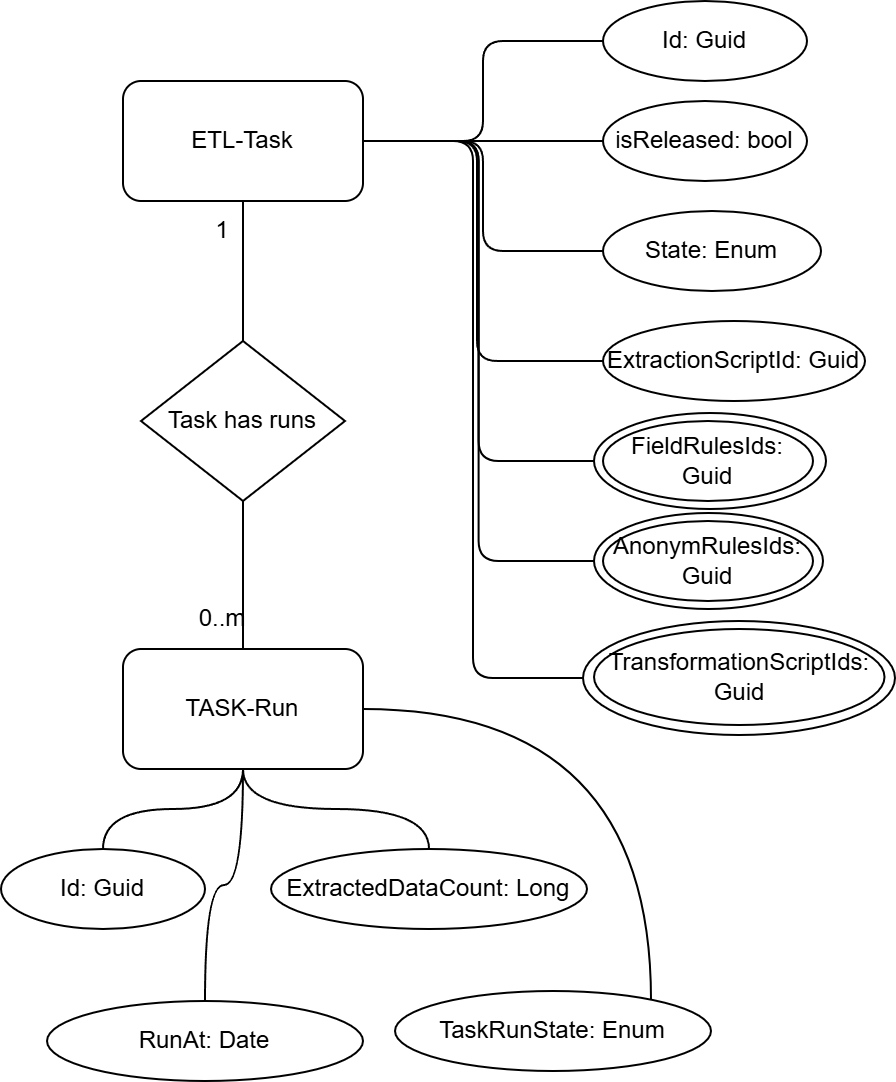

The diagram above was exported from draw.io. Its source (the exported page's mxGraphModel, read from the mxfile embedded in the PNG):
<mxGraphModel dx="3088" dy="1941" grid="1" gridSize="10" guides="1" tooltips="1" connect="1" arrows="1" fold="1" page="1" pageScale="1" pageWidth="827" pageHeight="1169" math="0" shadow="0">
  <root>
    <mxCell id="0" />
    <mxCell id="1" parent="0" />
    <mxCell id="7y2bLW8-Ti0gI4T3y8jR-1" value="" style="ellipse;whiteSpace=wrap;html=1;fillColor=none;" vertex="1" parent="1">
      <mxGeometry x="-539" y="-290" width="156" height="57" as="geometry" />
    </mxCell>
    <mxCell id="7y2bLW8-Ti0gI4T3y8jR-2" value="" style="ellipse;whiteSpace=wrap;html=1;fillColor=none;" vertex="1" parent="1">
      <mxGeometry x="-533.5" y="-344" width="114.5" height="48" as="geometry" />
    </mxCell>
    <mxCell id="7y2bLW8-Ti0gI4T3y8jR-3" value="" style="ellipse;whiteSpace=wrap;html=1;fillColor=none;" vertex="1" parent="1">
      <mxGeometry x="-533.5" y="-394" width="116" height="48" as="geometry" />
    </mxCell>
    <mxCell id="7y2bLW8-Ti0gI4T3y8jR-5" style="edgeStyle=orthogonalEdgeStyle;rounded=1;orthogonalLoop=1;jettySize=auto;html=1;exitX=1;exitY=0.5;exitDx=0;exitDy=0;entryX=0;entryY=0.5;entryDx=0;entryDy=0;endArrow=none;endFill=0;curved=0;" edge="1" parent="1" source="7y2bLW8-Ti0gI4T3y8jR-12" target="7y2bLW8-Ti0gI4T3y8jR-13">
      <mxGeometry relative="1" as="geometry" />
    </mxCell>
    <mxCell id="7y2bLW8-Ti0gI4T3y8jR-6" style="edgeStyle=orthogonalEdgeStyle;rounded=1;orthogonalLoop=1;jettySize=auto;html=1;exitX=1;exitY=0.5;exitDx=0;exitDy=0;entryX=0;entryY=0.5;entryDx=0;entryDy=0;endArrow=none;endFill=0;curved=0;" edge="1" parent="1" source="7y2bLW8-Ti0gI4T3y8jR-12" target="7y2bLW8-Ti0gI4T3y8jR-14">
      <mxGeometry relative="1" as="geometry" />
    </mxCell>
    <mxCell id="7y2bLW8-Ti0gI4T3y8jR-7" style="edgeStyle=orthogonalEdgeStyle;rounded=1;orthogonalLoop=1;jettySize=auto;html=1;exitX=1;exitY=0.5;exitDx=0;exitDy=0;entryX=0;entryY=0.5;entryDx=0;entryDy=0;endArrow=none;endFill=0;curved=0;" edge="1" parent="1" source="7y2bLW8-Ti0gI4T3y8jR-12" target="7y2bLW8-Ti0gI4T3y8jR-15">
      <mxGeometry relative="1" as="geometry" />
    </mxCell>
    <mxCell id="7y2bLW8-Ti0gI4T3y8jR-8" style="edgeStyle=orthogonalEdgeStyle;rounded=1;orthogonalLoop=1;jettySize=auto;html=1;exitX=1;exitY=0.5;exitDx=0;exitDy=0;entryX=0;entryY=0.5;entryDx=0;entryDy=0;endArrow=none;endFill=0;curved=0;" edge="1" parent="1" source="7y2bLW8-Ti0gI4T3y8jR-12" target="7y2bLW8-Ti0gI4T3y8jR-3">
      <mxGeometry relative="1" as="geometry" />
    </mxCell>
    <mxCell id="7y2bLW8-Ti0gI4T3y8jR-9" style="edgeStyle=orthogonalEdgeStyle;rounded=1;orthogonalLoop=1;jettySize=auto;html=1;exitX=1;exitY=0.5;exitDx=0;exitDy=0;entryX=0;entryY=0.5;entryDx=0;entryDy=0;endArrow=none;endFill=0;curved=0;" edge="1" parent="1" source="7y2bLW8-Ti0gI4T3y8jR-12" target="7y2bLW8-Ti0gI4T3y8jR-16">
      <mxGeometry relative="1" as="geometry">
        <Array as="points">
          <mxPoint x="-592" y="-530" />
          <mxPoint x="-592" y="-420" />
        </Array>
      </mxGeometry>
    </mxCell>
    <mxCell id="7y2bLW8-Ti0gI4T3y8jR-10" style="edgeStyle=orthogonalEdgeStyle;rounded=1;orthogonalLoop=1;jettySize=auto;html=1;exitX=1;exitY=0.5;exitDx=0;exitDy=0;entryX=0;entryY=0.5;entryDx=0;entryDy=0;endArrow=none;endFill=0;curved=0;" edge="1" parent="1" source="7y2bLW8-Ti0gI4T3y8jR-12" target="7y2bLW8-Ti0gI4T3y8jR-2">
      <mxGeometry relative="1" as="geometry" />
    </mxCell>
    <mxCell id="7y2bLW8-Ti0gI4T3y8jR-11" style="edgeStyle=orthogonalEdgeStyle;rounded=0;orthogonalLoop=1;jettySize=auto;html=1;exitX=0.5;exitY=1;exitDx=0;exitDy=0;entryX=0.5;entryY=0;entryDx=0;entryDy=0;endArrow=none;endFill=0;" edge="1" parent="1" source="7y2bLW8-Ti0gI4T3y8jR-12" target="7y2bLW8-Ti0gI4T3y8jR-27">
      <mxGeometry relative="1" as="geometry" />
    </mxCell>
    <mxCell id="7y2bLW8-Ti0gI4T3y8jR-12" value="ETL-Task" style="rounded=1;whiteSpace=wrap;html=1;" vertex="1" parent="1">
      <mxGeometry x="-769" y="-560" width="120" height="60" as="geometry" />
    </mxCell>
    <mxCell id="7y2bLW8-Ti0gI4T3y8jR-13" value="Id: Guid" style="ellipse;whiteSpace=wrap;html=1;shadow=0;" vertex="1" parent="1">
      <mxGeometry x="-529" y="-600" width="102" height="40" as="geometry" />
    </mxCell>
    <mxCell id="7y2bLW8-Ti0gI4T3y8jR-14" value="isReleased: bool" style="ellipse;whiteSpace=wrap;html=1;" vertex="1" parent="1">
      <mxGeometry x="-529" y="-550" width="102" height="40" as="geometry" />
    </mxCell>
    <mxCell id="7y2bLW8-Ti0gI4T3y8jR-15" value="State: Enum" style="ellipse;whiteSpace=wrap;html=1;" vertex="1" parent="1">
      <mxGeometry x="-529" y="-495" width="109" height="40" as="geometry" />
    </mxCell>
    <mxCell id="7y2bLW8-Ti0gI4T3y8jR-16" value="ExtractionScriptId: Guid" style="ellipse;whiteSpace=wrap;html=1;" vertex="1" parent="1">
      <mxGeometry x="-529" y="-440" width="131" height="40" as="geometry" />
    </mxCell>
    <mxCell id="7y2bLW8-Ti0gI4T3y8jR-17" value="FieldRulesIds: Guid" style="ellipse;whiteSpace=wrap;html=1;" vertex="1" parent="1">
      <mxGeometry x="-529" y="-390" width="105" height="40" as="geometry" />
    </mxCell>
    <mxCell id="7y2bLW8-Ti0gI4T3y8jR-18" value="AnonymRulesIds: Guid" style="ellipse;whiteSpace=wrap;html=1;" vertex="1" parent="1">
      <mxGeometry x="-529" y="-340" width="105" height="40" as="geometry" />
    </mxCell>
    <mxCell id="7y2bLW8-Ti0gI4T3y8jR-19" value="TransformationScriptIds: Guid" style="ellipse;whiteSpace=wrap;html=1;fillColor=none;" vertex="1" parent="1">
      <mxGeometry x="-533.5" y="-286" width="145.25" height="48" as="geometry" />
    </mxCell>
    <mxCell id="7y2bLW8-Ti0gI4T3y8jR-20" style="edgeStyle=orthogonalEdgeStyle;rounded=1;orthogonalLoop=1;jettySize=auto;html=1;exitX=1;exitY=0.5;exitDx=0;exitDy=0;entryX=0;entryY=0.5;entryDx=0;entryDy=0;endArrow=none;endFill=0;curved=0;" edge="1" parent="1" source="7y2bLW8-Ti0gI4T3y8jR-12" target="7y2bLW8-Ti0gI4T3y8jR-1">
      <mxGeometry relative="1" as="geometry">
        <mxPoint x="-639" y="-520" as="sourcePoint" />
        <mxPoint x="-523" y="-310" as="targetPoint" />
      </mxGeometry>
    </mxCell>
    <mxCell id="7y2bLW8-Ti0gI4T3y8jR-21" style="edgeStyle=orthogonalEdgeStyle;rounded=0;orthogonalLoop=1;jettySize=auto;html=1;curved=1;endArrow=none;endFill=0;" edge="1" parent="1" source="7y2bLW8-Ti0gI4T3y8jR-25" target="7y2bLW8-Ti0gI4T3y8jR-30">
      <mxGeometry relative="1" as="geometry" />
    </mxCell>
    <mxCell id="7y2bLW8-Ti0gI4T3y8jR-22" style="edgeStyle=orthogonalEdgeStyle;rounded=0;orthogonalLoop=1;jettySize=auto;html=1;curved=1;endArrow=none;endFill=0;" edge="1" parent="1" source="7y2bLW8-Ti0gI4T3y8jR-25" target="7y2bLW8-Ti0gI4T3y8jR-31">
      <mxGeometry relative="1" as="geometry" />
    </mxCell>
    <mxCell id="7y2bLW8-Ti0gI4T3y8jR-23" style="edgeStyle=orthogonalEdgeStyle;rounded=0;orthogonalLoop=1;jettySize=auto;html=1;elbow=vertical;curved=1;endArrow=none;endFill=0;" edge="1" parent="1" source="7y2bLW8-Ti0gI4T3y8jR-25" target="7y2bLW8-Ti0gI4T3y8jR-32">
      <mxGeometry relative="1" as="geometry" />
    </mxCell>
    <mxCell id="7y2bLW8-Ti0gI4T3y8jR-24" style="edgeStyle=orthogonalEdgeStyle;rounded=0;orthogonalLoop=1;jettySize=auto;html=1;curved=1;endArrow=none;endFill=0;" edge="1" parent="1" source="7y2bLW8-Ti0gI4T3y8jR-25" target="7y2bLW8-Ti0gI4T3y8jR-33">
      <mxGeometry relative="1" as="geometry">
        <Array as="points">
          <mxPoint x="-505" y="-246" />
        </Array>
      </mxGeometry>
    </mxCell>
    <mxCell id="7y2bLW8-Ti0gI4T3y8jR-25" value="TASK-Run" style="rounded=1;whiteSpace=wrap;html=1;" vertex="1" parent="1">
      <mxGeometry x="-769" y="-276" width="120" height="60" as="geometry" />
    </mxCell>
    <mxCell id="7y2bLW8-Ti0gI4T3y8jR-26" style="edgeStyle=orthogonalEdgeStyle;rounded=0;orthogonalLoop=1;jettySize=auto;html=1;exitX=0.5;exitY=1;exitDx=0;exitDy=0;endArrow=none;endFill=0;" edge="1" parent="1" source="7y2bLW8-Ti0gI4T3y8jR-27" target="7y2bLW8-Ti0gI4T3y8jR-25">
      <mxGeometry relative="1" as="geometry" />
    </mxCell>
    <mxCell id="7y2bLW8-Ti0gI4T3y8jR-27" value="Task has runs" style="rhombus;whiteSpace=wrap;html=1;" vertex="1" parent="1">
      <mxGeometry x="-760" y="-430" width="102" height="80" as="geometry" />
    </mxCell>
    <mxCell id="7y2bLW8-Ti0gI4T3y8jR-28" value="1" style="text;html=1;align=center;verticalAlign=middle;whiteSpace=wrap;rounded=0;" vertex="1" parent="1">
      <mxGeometry x="-749" y="-500" width="60" height="30" as="geometry" />
    </mxCell>
    <mxCell id="7y2bLW8-Ti0gI4T3y8jR-29" value="0..m" style="text;html=1;align=center;verticalAlign=middle;whiteSpace=wrap;rounded=0;" vertex="1" parent="1">
      <mxGeometry x="-749" y="-306" width="60" height="30" as="geometry" />
    </mxCell>
    <mxCell id="7y2bLW8-Ti0gI4T3y8jR-30" value="Id: Guid" style="ellipse;whiteSpace=wrap;html=1;shadow=0;" vertex="1" parent="1">
      <mxGeometry x="-830" y="-176" width="102" height="40" as="geometry" />
    </mxCell>
    <mxCell id="7y2bLW8-Ti0gI4T3y8jR-31" value="ExtractedDataCount: Long" style="ellipse;whiteSpace=wrap;html=1;shadow=0;" vertex="1" parent="1">
      <mxGeometry x="-695" y="-176" width="158" height="40" as="geometry" />
    </mxCell>
    <mxCell id="7y2bLW8-Ti0gI4T3y8jR-32" value="RunAt: Date" style="ellipse;whiteSpace=wrap;html=1;shadow=0;" vertex="1" parent="1">
      <mxGeometry x="-807" y="-100" width="158" height="40" as="geometry" />
    </mxCell>
    <mxCell id="7y2bLW8-Ti0gI4T3y8jR-33" value="TaskRunState: Enum" style="ellipse;whiteSpace=wrap;html=1;shadow=0;" vertex="1" parent="1">
      <mxGeometry x="-633" y="-105" width="158" height="40" as="geometry" />
    </mxCell>
  </root>
</mxGraphModel>